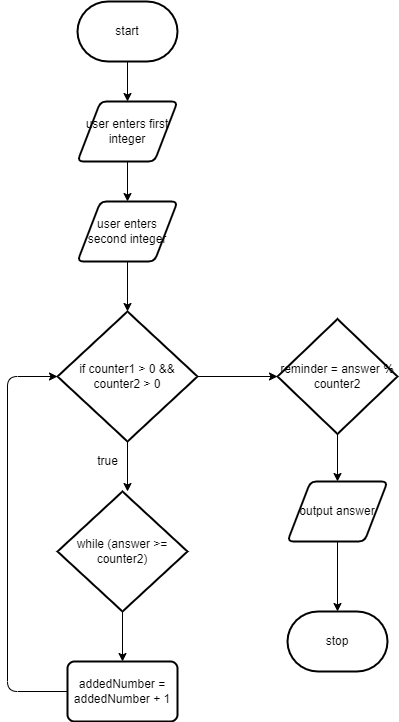

The diagram above was exported from draw.io. Its source (the exported page's mxGraphModel, read from the mxfile embedded in the PNG):
<mxGraphModel dx="594" dy="569" grid="1" gridSize="10" guides="1" tooltips="1" connect="1" arrows="1" fold="1" page="1" pageScale="1" pageWidth="827" pageHeight="1169" math="0" shadow="0">
  <root>
    <mxCell id="0" />
    <mxCell id="1" parent="0" />
    <mxCell id="5" style="edgeStyle=none;html=1;" edge="1" parent="1" source="2" target="3">
      <mxGeometry relative="1" as="geometry" />
    </mxCell>
    <mxCell id="2" value="start" style="strokeWidth=2;html=1;shape=mxgraph.flowchart.terminator;whiteSpace=wrap;" vertex="1" parent="1">
      <mxGeometry x="260" y="20" width="100" height="60" as="geometry" />
    </mxCell>
    <mxCell id="6" style="edgeStyle=none;html=1;" edge="1" parent="1" source="3" target="4">
      <mxGeometry relative="1" as="geometry" />
    </mxCell>
    <mxCell id="3" value="user enters first integer" style="shape=parallelogram;html=1;strokeWidth=2;perimeter=parallelogramPerimeter;whiteSpace=wrap;rounded=1;arcSize=12;size=0.23;" vertex="1" parent="1">
      <mxGeometry x="260" y="120" width="100" height="60" as="geometry" />
    </mxCell>
    <mxCell id="9" style="edgeStyle=none;html=1;" edge="1" parent="1" source="4" target="7">
      <mxGeometry relative="1" as="geometry" />
    </mxCell>
    <mxCell id="4" value="user enters second integer" style="shape=parallelogram;html=1;strokeWidth=2;perimeter=parallelogramPerimeter;whiteSpace=wrap;rounded=1;arcSize=12;size=0.23;" vertex="1" parent="1">
      <mxGeometry x="260" y="220" width="100" height="60" as="geometry" />
    </mxCell>
    <mxCell id="10" style="edgeStyle=none;html=1;entryX=0.5;entryY=0;entryDx=0;entryDy=0;" edge="1" parent="1" source="7">
      <mxGeometry relative="1" as="geometry">
        <mxPoint x="310" y="510" as="targetPoint" />
      </mxGeometry>
    </mxCell>
    <mxCell id="18" style="edgeStyle=none;html=1;" edge="1" parent="1" source="7" target="19">
      <mxGeometry relative="1" as="geometry">
        <mxPoint x="470" y="395" as="targetPoint" />
      </mxGeometry>
    </mxCell>
    <mxCell id="7" value="if counter1 &amp;gt; 0 &amp;amp;&amp;amp;&lt;br&gt;counter2 &amp;gt; 0" style="strokeWidth=2;html=1;shape=mxgraph.flowchart.decision;whiteSpace=wrap;" vertex="1" parent="1">
      <mxGeometry x="240" y="330" width="140" height="130" as="geometry" />
    </mxCell>
    <mxCell id="11" value="true" style="text;html=1;align=center;verticalAlign=middle;resizable=0;points=[];autosize=1;strokeColor=none;fillColor=none;" vertex="1" parent="1">
      <mxGeometry x="270" y="470" width="40" height="20" as="geometry" />
    </mxCell>
    <mxCell id="17" style="edgeStyle=none;html=1;" edge="1" parent="1" source="15" target="16">
      <mxGeometry relative="1" as="geometry" />
    </mxCell>
    <mxCell id="15" value="while (answer &amp;gt;= counter2)" style="strokeWidth=2;html=1;shape=mxgraph.flowchart.decision;whiteSpace=wrap;" vertex="1" parent="1">
      <mxGeometry x="240" y="510" width="130" height="120" as="geometry" />
    </mxCell>
    <mxCell id="16" value="&lt;div&gt;addedNumber = addedNumber + 1&lt;/div&gt;" style="rounded=1;whiteSpace=wrap;html=1;absoluteArcSize=1;arcSize=14;strokeWidth=2;" vertex="1" parent="1">
      <mxGeometry x="250" y="680" width="110" height="60" as="geometry" />
    </mxCell>
    <mxCell id="21" style="edgeStyle=none;html=1;" edge="1" parent="1" source="19" target="20">
      <mxGeometry relative="1" as="geometry" />
    </mxCell>
    <mxCell id="19" value="reminder = answer % counter2" style="strokeWidth=2;html=1;shape=mxgraph.flowchart.decision;whiteSpace=wrap;" vertex="1" parent="1">
      <mxGeometry x="460" y="337.5" width="120" height="115" as="geometry" />
    </mxCell>
    <mxCell id="22" style="edgeStyle=none;html=1;" edge="1" parent="1" source="20">
      <mxGeometry relative="1" as="geometry">
        <mxPoint x="520" y="630" as="targetPoint" />
      </mxGeometry>
    </mxCell>
    <mxCell id="20" value="output answer" style="shape=parallelogram;html=1;strokeWidth=2;perimeter=parallelogramPerimeter;whiteSpace=wrap;rounded=1;arcSize=12;size=0.23;" vertex="1" parent="1">
      <mxGeometry x="470" y="500" width="100" height="60" as="geometry" />
    </mxCell>
    <mxCell id="26" value="" style="edgeStyle=segmentEdgeStyle;endArrow=classic;html=1;exitX=0;exitY=0.5;exitDx=0;exitDy=0;entryX=0;entryY=0.5;entryDx=0;entryDy=0;entryPerimeter=0;" edge="1" parent="1" source="16" target="7">
      <mxGeometry width="50" height="50" relative="1" as="geometry">
        <mxPoint x="140" y="700" as="sourcePoint" />
        <mxPoint x="190" y="390" as="targetPoint" />
        <Array as="points">
          <mxPoint x="190" y="710" />
          <mxPoint x="190" y="395" />
        </Array>
      </mxGeometry>
    </mxCell>
    <mxCell id="27" value="stop" style="strokeWidth=2;html=1;shape=mxgraph.flowchart.terminator;whiteSpace=wrap;" vertex="1" parent="1">
      <mxGeometry x="470" y="630" width="100" height="60" as="geometry" />
    </mxCell>
  </root>
</mxGraphModel>